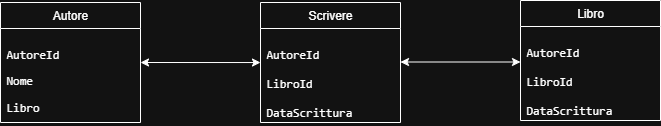

The diagram above was exported from draw.io. Its source (the exported page's mxGraphModel, read from the mxfile embedded in the PNG):
<mxGraphModel dx="1042" dy="562" grid="1" gridSize="10" guides="1" tooltips="1" connect="1" arrows="1" fold="1" page="1" pageScale="1" pageWidth="827" pageHeight="1169" math="0" shadow="0">
  <root>
    <mxCell id="0" />
    <mxCell id="1" parent="0" />
    <mxCell id="rlQs9ImiXhsod7Th0MfX-14" value="&lt;font style=&quot;vertical-align: inherit;&quot; dir=&quot;auto&quot;&gt;&lt;font style=&quot;vertical-align: inherit;&quot; dir=&quot;auto&quot;&gt;Autore&lt;/font&gt;&lt;/font&gt;" style="swimlane;fontStyle=0;childLayout=stackLayout;horizontal=1;startSize=26;fillColor=none;horizontalStack=0;resizeParent=1;resizeParentMax=0;resizeLast=0;collapsible=1;marginBottom=0;whiteSpace=wrap;html=1;" parent="1" vertex="1">
      <mxGeometry x="50" y="60" width="140" height="120" as="geometry" />
    </mxCell>
    <mxCell id="rlQs9ImiXhsod7Th0MfX-16" value="&lt;pre&gt;&lt;font style=&quot;vertical-align: inherit;&quot; dir=&quot;auto&quot;&gt;&lt;font style=&quot;vertical-align: inherit;&quot; dir=&quot;auto&quot;&gt;&lt;font style=&quot;vertical-align: inherit;&quot; dir=&quot;auto&quot;&gt;&lt;font style=&quot;vertical-align: inherit;&quot; dir=&quot;auto&quot;&gt;&lt;font style=&quot;vertical-align: inherit;&quot; dir=&quot;auto&quot;&gt;&lt;font style=&quot;vertical-align: inherit;&quot; dir=&quot;auto&quot;&gt;&lt;font style=&quot;vertical-align: inherit;&quot; dir=&quot;auto&quot;&gt;&lt;font style=&quot;vertical-align: inherit;&quot; dir=&quot;auto&quot;&gt;&lt;font style=&quot;vertical-align: inherit;&quot; dir=&quot;auto&quot;&gt;&lt;font style=&quot;vertical-align: inherit;&quot; dir=&quot;auto&quot;&gt;&lt;font style=&quot;vertical-align: inherit;&quot; dir=&quot;auto&quot;&gt;&lt;font style=&quot;vertical-align: inherit;&quot; dir=&quot;auto&quot;&gt;&lt;font style=&quot;vertical-align: inherit;&quot; dir=&quot;auto&quot;&gt;&lt;font style=&quot;vertical-align: inherit;&quot; dir=&quot;auto&quot;&gt;&lt;font style=&quot;vertical-align: inherit;&quot; dir=&quot;auto&quot;&gt;&lt;font style=&quot;vertical-align: inherit;&quot; dir=&quot;auto&quot;&gt;&lt;font style=&quot;vertical-align: inherit;&quot; dir=&quot;auto&quot;&gt;&lt;font style=&quot;vertical-align: inherit;&quot; dir=&quot;auto&quot;&gt;AutoreId&lt;/font&gt;&lt;/font&gt;&lt;/font&gt;&lt;/font&gt;&lt;/font&gt;&lt;/font&gt;&lt;/font&gt;&lt;/font&gt;&lt;/font&gt;&lt;/font&gt;&lt;/font&gt;&lt;/font&gt;&lt;/font&gt;&lt;/font&gt;&lt;/font&gt;&lt;/font&gt;&lt;/font&gt;&lt;/font&gt;&lt;/pre&gt;&lt;pre&gt;&lt;font style=&quot;vertical-align: inherit;&quot; dir=&quot;auto&quot;&gt;&lt;font style=&quot;vertical-align: inherit;&quot; dir=&quot;auto&quot;&gt;Nome&lt;/font&gt;&lt;/font&gt;&lt;/pre&gt;&lt;pre&gt;&lt;font style=&quot;vertical-align: inherit;&quot; dir=&quot;auto&quot;&gt;&lt;font style=&quot;vertical-align: inherit;&quot; dir=&quot;auto&quot;&gt;&lt;font style=&quot;vertical-align: inherit;&quot; dir=&quot;auto&quot;&gt;&lt;font style=&quot;vertical-align: inherit;&quot; dir=&quot;auto&quot;&gt;Libro&lt;/font&gt;&lt;/font&gt;&lt;/font&gt;&lt;/font&gt;&lt;/pre&gt;" style="text;strokeColor=none;fillColor=none;align=left;verticalAlign=top;spacingLeft=4;spacingRight=4;overflow=hidden;rotatable=0;points=[[0,0.5],[1,0.5]];portConstraint=eastwest;whiteSpace=wrap;html=1;" parent="rlQs9ImiXhsod7Th0MfX-14" vertex="1">
      <mxGeometry y="26" width="140" height="94" as="geometry" />
    </mxCell>
    <mxCell id="rlQs9ImiXhsod7Th0MfX-18" value="&lt;font style=&quot;vertical-align: inherit;&quot; dir=&quot;auto&quot;&gt;&lt;font style=&quot;vertical-align: inherit;&quot; dir=&quot;auto&quot;&gt;Scrivere&lt;/font&gt;&lt;/font&gt;" style="swimlane;fontStyle=0;childLayout=stackLayout;horizontal=1;startSize=26;fillColor=none;horizontalStack=0;resizeParent=1;resizeParentMax=0;resizeLast=0;collapsible=1;marginBottom=0;whiteSpace=wrap;html=1;" parent="1" vertex="1">
      <mxGeometry x="310" y="60" width="140" height="120" as="geometry" />
    </mxCell>
    <mxCell id="rlQs9ImiXhsod7Th0MfX-19" value="&lt;pre&gt;&lt;div&gt;&lt;font style=&quot;vertical-align: inherit;&quot; dir=&quot;auto&quot;&gt;&lt;font style=&quot;vertical-align: inherit;&quot; dir=&quot;auto&quot;&gt;&lt;font style=&quot;vertical-align: inherit;&quot; dir=&quot;auto&quot;&gt;&lt;font style=&quot;vertical-align: inherit;&quot; dir=&quot;auto&quot;&gt;&lt;font style=&quot;vertical-align: inherit;&quot; dir=&quot;auto&quot;&gt;&lt;font style=&quot;vertical-align: inherit;&quot; dir=&quot;auto&quot;&gt;AutoreId&lt;/font&gt;&lt;/font&gt;&lt;/font&gt;&lt;/font&gt;&lt;/font&gt;&lt;/font&gt;&lt;/div&gt;&lt;div&gt;&lt;font style=&quot;vertical-align: inherit;&quot; dir=&quot;auto&quot;&gt;&lt;font style=&quot;vertical-align: inherit;&quot; dir=&quot;auto&quot;&gt;&lt;font style=&quot;vertical-align: inherit;&quot; dir=&quot;auto&quot;&gt;&lt;font style=&quot;vertical-align: inherit;&quot; dir=&quot;auto&quot;&gt;&lt;br&gt;&lt;/font&gt;&lt;/font&gt;&lt;/font&gt;&lt;/font&gt;&lt;/div&gt;&lt;div&gt;&lt;font style=&quot;vertical-align: inherit;&quot; dir=&quot;auto&quot;&gt;&lt;font style=&quot;vertical-align: inherit;&quot; dir=&quot;auto&quot;&gt;&lt;font style=&quot;vertical-align: inherit;&quot; dir=&quot;auto&quot;&gt;&lt;font style=&quot;vertical-align: inherit;&quot; dir=&quot;auto&quot;&gt;&lt;font style=&quot;vertical-align: inherit;&quot; dir=&quot;auto&quot;&gt;&lt;font style=&quot;vertical-align: inherit;&quot; dir=&quot;auto&quot;&gt;&lt;font style=&quot;vertical-align: inherit;&quot; dir=&quot;auto&quot;&gt;&lt;font style=&quot;vertical-align: inherit;&quot; dir=&quot;auto&quot;&gt;LibroId&lt;/font&gt;&lt;/font&gt;&lt;/font&gt;&lt;/font&gt;&lt;/font&gt;&lt;/font&gt;&lt;/font&gt;&lt;/font&gt;&lt;/div&gt;&lt;div&gt;&lt;font style=&quot;vertical-align: inherit;&quot; dir=&quot;auto&quot;&gt;&lt;font style=&quot;vertical-align: inherit;&quot; dir=&quot;auto&quot;&gt;&lt;font style=&quot;vertical-align: inherit;&quot; dir=&quot;auto&quot;&gt;&lt;font style=&quot;vertical-align: inherit;&quot; dir=&quot;auto&quot;&gt;&lt;br&gt;&lt;/font&gt;&lt;/font&gt;&lt;/font&gt;&lt;/font&gt;&lt;/div&gt;&lt;div&gt;&lt;font style=&quot;vertical-align: inherit;&quot; dir=&quot;auto&quot;&gt;&lt;font style=&quot;vertical-align: inherit;&quot; dir=&quot;auto&quot;&gt;&lt;font style=&quot;vertical-align: inherit;&quot; dir=&quot;auto&quot;&gt;&lt;font style=&quot;vertical-align: inherit;&quot; dir=&quot;auto&quot;&gt;&lt;font style=&quot;vertical-align: inherit;&quot; dir=&quot;auto&quot;&gt;&lt;font style=&quot;vertical-align: inherit;&quot; dir=&quot;auto&quot;&gt;DataScrittura&lt;/font&gt;&lt;/font&gt;&lt;/font&gt;&lt;/font&gt;&lt;/font&gt;&lt;/font&gt;&lt;font style=&quot;vertical-align: inherit;&quot; dir=&quot;auto&quot;&gt;&lt;font style=&quot;vertical-align: inherit;&quot; dir=&quot;auto&quot;&gt;&lt;br&gt;&lt;/font&gt;&lt;/font&gt;&lt;font style=&quot;vertical-align: inherit;&quot; dir=&quot;auto&quot;&gt;&lt;font style=&quot;vertical-align: inherit;&quot; dir=&quot;auto&quot;&gt;&lt;font style=&quot;vertical-align: inherit;&quot; dir=&quot;auto&quot;&gt;&lt;/font&gt;&lt;/font&gt;&lt;/font&gt;&lt;font style=&quot;vertical-align: inherit;&quot; dir=&quot;auto&quot;&gt;&lt;font style=&quot;vertical-align: inherit;&quot; dir=&quot;auto&quot;&gt;&lt;br&gt;&lt;/font&gt;&lt;/font&gt;&lt;font style=&quot;vertical-align: inherit;&quot; dir=&quot;auto&quot;&gt;&lt;font style=&quot;vertical-align: inherit;&quot; dir=&quot;auto&quot;&gt;&lt;font style=&quot;vertical-align: inherit;&quot; dir=&quot;auto&quot;&gt;&lt;/font&gt;&lt;/font&gt;&lt;/font&gt;&lt;/div&gt;&lt;/pre&gt;" style="text;strokeColor=none;fillColor=none;align=left;verticalAlign=top;spacingLeft=4;spacingRight=4;overflow=hidden;rotatable=0;points=[[0,0.5],[1,0.5]];portConstraint=eastwest;whiteSpace=wrap;html=1;" parent="rlQs9ImiXhsod7Th0MfX-18" vertex="1">
      <mxGeometry y="26" width="140" height="94" as="geometry" />
    </mxCell>
    <mxCell id="rlQs9ImiXhsod7Th0MfX-21" value="&lt;font style=&quot;vertical-align: inherit;&quot; dir=&quot;auto&quot;&gt;&lt;font style=&quot;vertical-align: inherit;&quot; dir=&quot;auto&quot;&gt;Libro&lt;/font&gt;&lt;/font&gt;" style="swimlane;fontStyle=0;childLayout=stackLayout;horizontal=1;startSize=26;fillColor=none;horizontalStack=0;resizeParent=1;resizeParentMax=0;resizeLast=0;collapsible=1;marginBottom=0;whiteSpace=wrap;html=1;" parent="1" vertex="1">
      <mxGeometry x="570" y="58" width="140" height="120" as="geometry" />
    </mxCell>
    <mxCell id="rlQs9ImiXhsod7Th0MfX-22" value="&lt;pre&gt;&lt;div&gt;&lt;font style=&quot;vertical-align: inherit;&quot; dir=&quot;auto&quot;&gt;&lt;font style=&quot;vertical-align: inherit;&quot; dir=&quot;auto&quot;&gt;AutoreId&lt;/font&gt;&lt;/font&gt;&lt;/div&gt;&lt;div&gt;&lt;font style=&quot;vertical-align: inherit;&quot; dir=&quot;auto&quot;&gt;&lt;font style=&quot;vertical-align: inherit;&quot; dir=&quot;auto&quot;&gt;&lt;br/&gt;&lt;/font&gt;&lt;/font&gt;&lt;font style=&quot;vertical-align: inherit;&quot; dir=&quot;auto&quot;&gt;&lt;font style=&quot;vertical-align: inherit;&quot; dir=&quot;auto&quot;&gt;LibroId&lt;/font&gt;&lt;/font&gt;&lt;/div&gt;&lt;div&gt;&lt;font style=&quot;vertical-align: inherit;&quot; dir=&quot;auto&quot;&gt;&lt;font style=&quot;vertical-align: inherit;&quot; dir=&quot;auto&quot;&gt;&lt;br/&gt;&lt;/font&gt;&lt;/font&gt;&lt;font style=&quot;vertical-align: inherit;&quot; dir=&quot;auto&quot;&gt;&lt;font style=&quot;vertical-align: inherit;&quot; dir=&quot;auto&quot;&gt;DataScrittura&lt;/font&gt;&lt;/font&gt;&lt;/div&gt;&lt;/pre&gt;" style="text;strokeColor=none;fillColor=none;align=left;verticalAlign=top;spacingLeft=4;spacingRight=4;overflow=hidden;rotatable=0;points=[[0,0.5],[1,0.5]];portConstraint=eastwest;whiteSpace=wrap;html=1;" parent="rlQs9ImiXhsod7Th0MfX-21" vertex="1">
      <mxGeometry y="26" width="140" height="94" as="geometry" />
    </mxCell>
    <mxCell id="rlQs9ImiXhsod7Th0MfX-24" value="" style="endArrow=classic;startArrow=classic;html=1;rounded=0;entryX=0;entryY=0.362;entryDx=0;entryDy=0;entryPerimeter=0;" parent="1" target="rlQs9ImiXhsod7Th0MfX-19" edge="1">
      <mxGeometry width="50" height="50" relative="1" as="geometry">
        <mxPoint x="190" y="120" as="sourcePoint" />
        <mxPoint x="240" y="70" as="targetPoint" />
      </mxGeometry>
    </mxCell>
    <mxCell id="rlQs9ImiXhsod7Th0MfX-25" value="" style="endArrow=classic;startArrow=classic;html=1;rounded=0;entryX=0;entryY=0.362;entryDx=0;entryDy=0;entryPerimeter=0;" parent="1" edge="1">
      <mxGeometry width="50" height="50" relative="1" as="geometry">
        <mxPoint x="450" y="119.5" as="sourcePoint" />
        <mxPoint x="570" y="119.5" as="targetPoint" />
      </mxGeometry>
    </mxCell>
  </root>
</mxGraphModel>